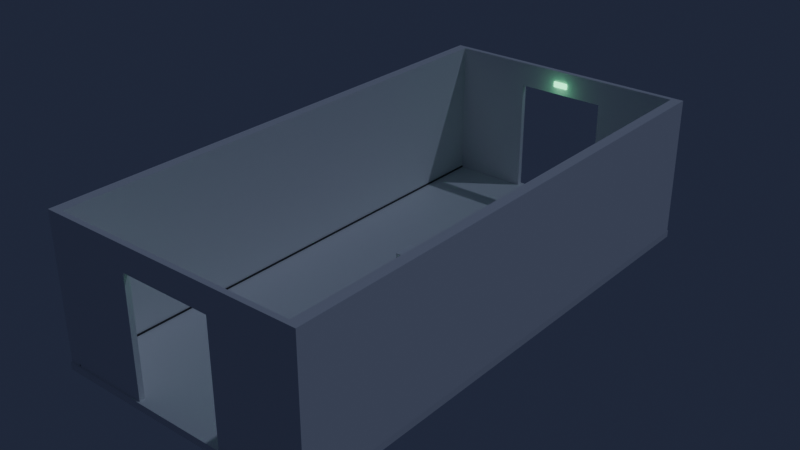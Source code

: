 # Source: room_sky_s2.blend  (saved by Blender 5.2.45; exported with 4.5.12 LTS)
import bpy
from mathutils import Matrix  # noqa: F401  (used for matrix-valued properties, if any)

bpy.ops.wm.read_factory_settings(use_empty=True)
scene = bpy.context.scene
scene.name = 'Scene'

# ---- collections
col_static = bpy.data.collections.new('static'); scene.collection.children.link(col_static)
col_vlit = bpy.data.collections.new('vlit'); scene.collection.children.link(col_vlit)
col_dynamic = bpy.data.collections.new('dynamic'); scene.collection.children.link(col_dynamic)
col_templates = bpy.data.collections.new('templates'); scene.collection.children.link(col_templates)
col_templates.hide_render = True

# ---- images (referenced by path relative to the original .blend; pixels are not part of the script)
import os
ASSET_DIR = os.environ.get("B2B_ASSET_DIR", "")  # directory of the original .blend (textures are referenced by path, not embedded)
HERE = os.path.dirname(os.path.abspath(__file__))  # packed textures are extracted next to this script under _unpacked/

def load_image(name, relpath, width, height, colorspace="sRGB"):
    """Load a texture the original file referenced (path relative to the .blend, or extracted next to this script)."""
    p = next((c for c in (os.path.join(HERE, relpath), os.path.join(ASSET_DIR, relpath)) if relpath and os.path.exists(c)), "")
    if p:
        img = bpy.data.images.load(p, check_existing=True)
        img.name = name
    else:  # same state as the original file: an image datablock whose file is absent (Cycles renders it pink)
        img = bpy.data.images.new(name, width, height)
        img.source = "FILE"
        img.filepath = "//" + (relpath or name)
    img.colorspace_settings.name = colorspace
    return img
img_ao_out = load_image('AO_out', 'export/room_sky_s2_ao.png', 1024, 1024, 'Non-Color')

# ---- materials (node trees are filled in below, after node groups)
mat_gallery_floor = bpy.data.materials.new('gallery_floor')
mat_white_wall = bpy.data.materials.new('white_wall')
mat_shadow_gap = bpy.data.materials.new('shadow_gap')
mat_exit_sign = bpy.data.materials.new('exit_sign')
mat_plinth_white = bpy.data.materials.new('plinth_white')

# ---- node groups
ng_gltf_material_output = bpy.data.node_groups.new('glTF Material Output', 'ShaderNodeTree')
_s = ng_gltf_material_output.interface.new_socket(name='Occlusion', in_out='INPUT', socket_type='NodeSocketFloat')
_N = ng_gltf_material_output.nodes; _L = ng_gltf_material_output.links

# ---- material node trees
mat_gallery_floor.use_nodes = True; mat_gallery_floor.node_tree.nodes.clear()
_N = mat_gallery_floor.node_tree.nodes; _L = mat_gallery_floor.node_tree.links
n0 = _N.new('ShaderNodeBsdfPrincipled'); n0.name = 'Principled BSDF'; n0.location = (-200, 100)
n0.inputs[0].default_value = (0.86, 0.86, 0.85, 1.0)
n0.inputs[2].default_value = 0.45
n0.inputs[10].default_value = 0.005
n1 = _N.new('ShaderNodeOutputMaterial'); n1.name = 'Material Output'; n1.location = (200, 100)
n2 = _N.new('ShaderNodeUVMap'); n2.name = 'UV Map'; n2.location = (0, 0)
n2.width = 160
n2.uv_map = 'LM'
n3 = _N.new('ShaderNodeTexImage'); n3.name = '__AO__'; n3.location = (0, 0)
n3.image = img_ao_out
n4 = _N.new('ShaderNodeGroup'); n4.name = 'Group'; n4.location = (0, 0)
n4.node_tree = ng_gltf_material_output
_L.new(n0.outputs[0], n1.inputs[0])
_L.new(n2.outputs[0], n3.inputs[0])
_L.new(n3.outputs[0], n4.inputs[0])
n1.is_active_output = True
mat_white_wall.use_nodes = True; mat_white_wall.node_tree.nodes.clear()
_N = mat_white_wall.node_tree.nodes; _L = mat_white_wall.node_tree.links
n0 = _N.new('ShaderNodeBsdfPrincipled'); n0.name = 'Principled BSDF'; n0.location = (-200, 100)
n0.inputs[0].default_value = (0.88, 0.88, 0.87, 1.0)
n0.inputs[2].default_value = 0.85
n0.inputs[10].default_value = 0.005
n1 = _N.new('ShaderNodeOutputMaterial'); n1.name = 'Material Output'; n1.location = (200, 100)
n2 = _N.new('ShaderNodeUVMap'); n2.name = 'UV Map'; n2.location = (0, 0)
n2.width = 160
n2.uv_map = 'LM'
n3 = _N.new('ShaderNodeTexImage'); n3.name = '__AO__'; n3.location = (0, 0)
n3.image = img_ao_out
n4 = _N.new('ShaderNodeGroup'); n4.name = 'Group'; n4.location = (0, 0)
n4.node_tree = ng_gltf_material_output
_L.new(n0.outputs[0], n1.inputs[0])
_L.new(n2.outputs[0], n3.inputs[0])
_L.new(n3.outputs[0], n4.inputs[0])
n1.is_active_output = True
mat_shadow_gap.use_nodes = True; mat_shadow_gap.node_tree.nodes.clear()
_N = mat_shadow_gap.node_tree.nodes; _L = mat_shadow_gap.node_tree.links
n0 = _N.new('ShaderNodeBsdfPrincipled'); n0.name = 'Principled BSDF'; n0.location = (-200, 100)
n0.inputs[0].default_value = (0.05, 0.05, 0.05, 1.0)
n0.inputs[2].default_value = 0.8
n0.inputs[10].default_value = 0.005
n1 = _N.new('ShaderNodeOutputMaterial'); n1.name = 'Material Output'; n1.location = (200, 100)
n2 = _N.new('ShaderNodeUVMap'); n2.name = 'UV Map'; n2.location = (0, 0)
n2.width = 160
n2.uv_map = 'LM'
n3 = _N.new('ShaderNodeTexImage'); n3.name = '__AO__'; n3.location = (0, 0)
n3.image = img_ao_out
n4 = _N.new('ShaderNodeGroup'); n4.name = 'Group'; n4.location = (0, 0)
n4.node_tree = ng_gltf_material_output
_L.new(n0.outputs[0], n1.inputs[0])
_L.new(n2.outputs[0], n3.inputs[0])
_L.new(n3.outputs[0], n4.inputs[0])
n1.is_active_output = True
mat_exit_sign.use_nodes = True; mat_exit_sign.node_tree.nodes.clear()
_N = mat_exit_sign.node_tree.nodes; _L = mat_exit_sign.node_tree.links
n0 = _N.new('ShaderNodeBsdfPrincipled'); n0.name = 'Principled BSDF'; n0.location = (-200, 100)
n0.inputs[0].default_value = (0.1, 0.5, 0.25, 1.0)
n0.inputs[2].default_value = 0.4
n0.inputs[10].default_value = 0.005
n0.inputs[27].default_value = (0.15, 1.0, 0.45, 1.0)
n0.inputs[28].default_value = 3.0
n1 = _N.new('ShaderNodeOutputMaterial'); n1.name = 'Material Output'; n1.location = (200, 100)
n2 = _N.new('ShaderNodeUVMap'); n2.name = 'UV Map'; n2.location = (0, 0)
n2.width = 160
n2.uv_map = 'LM'
n3 = _N.new('ShaderNodeTexImage'); n3.name = '__AO__'; n3.location = (0, 0)
n3.image = img_ao_out
n4 = _N.new('ShaderNodeGroup'); n4.name = 'Group'; n4.location = (0, 0)
n4.node_tree = ng_gltf_material_output
_L.new(n0.outputs[0], n1.inputs[0])
_L.new(n2.outputs[0], n3.inputs[0])
_L.new(n3.outputs[0], n4.inputs[0])
n1.is_active_output = True
mat_plinth_white.use_nodes = True; mat_plinth_white.node_tree.nodes.clear()
_N = mat_plinth_white.node_tree.nodes; _L = mat_plinth_white.node_tree.links
n0 = _N.new('ShaderNodeBsdfPrincipled'); n0.name = 'Principled BSDF'; n0.location = (-200, 100)
n0.inputs[0].default_value = (0.93, 0.93, 0.92, 1.0)
n0.inputs[2].default_value = 0.55
n0.inputs[10].default_value = 0.005
n1 = _N.new('ShaderNodeOutputMaterial'); n1.name = 'Material Output'; n1.location = (200, 100)
n2 = _N.new('ShaderNodeUVMap'); n2.name = 'UV Map'; n2.location = (0, 0)
n2.width = 160
n2.uv_map = 'LM'
n3 = _N.new('ShaderNodeTexImage'); n3.name = '__AO__'; n3.location = (0, 0)
n3.image = img_ao_out
n4 = _N.new('ShaderNodeGroup'); n4.name = 'Group'; n4.location = (0, 0)
n4.node_tree = ng_gltf_material_output
_L.new(n0.outputs[0], n1.inputs[0])
_L.new(n2.outputs[0], n3.inputs[0])
_L.new(n3.outputs[0], n4.inputs[0])
n1.is_active_output = True

# ---- world
world_world_003 = bpy.data.worlds.new('World.003'); scene.world = world_world_003
world_world_003.use_nodes = True; world_world_003.node_tree.nodes.clear()
_N = world_world_003.node_tree.nodes; _L = world_world_003.node_tree.links
n0 = _N.new('ShaderNodeBackground'); n0.name = 'Background'; n0.location = (-200, 100)
n0.inputs[0].default_value = (0.08, 0.1, 0.2, 1.0)
n0.inputs[1].default_value = 0.25
n1 = _N.new('ShaderNodeOutputWorld'); n1.name = 'World Output'; n1.location = (200, 100)
_L.new(n0.outputs[0], n1.inputs[0])
n1.is_active_output = True
world_world_003.light_settings.distance = 1.2

# ---- lights
light_sun = bpy.data.lights.new('Sun', 'SUN')
light_sun.color = (0.6, 0.7, 1.0)
light_sun.angle = 0.01745
light_sun.energy = 0.35
light_exit_glow = bpy.data.lights.new('exit_glow', 'POINT')
light_exit_glow.color = (0.25, 1.0, 0.5)
light_exit_glow.energy = 2.5
light_exit_glow.shadow_soft_size = 0.15
light_exit_glow_001 = bpy.data.lights.new('exit_glow.001', 'POINT')
light_exit_glow_001.color = (0.25, 1.0, 0.5)
light_exit_glow_001.energy = 2.5
light_exit_glow_001.shadow_soft_size = 0.15

# ---- meshes
me_floor = bpy.data.meshes.new('floor')
me_floor.from_pydata([(-3.8, -0.05, -0.2), (-3.8, -0.05, 0.0), (-3.8, 15.05, -0.2), (-3.8, 15.05, 0.0), (3.8, -0.05, -0.2), (3.8, -0.05, 0.0), (3.8, 15.05, -0.2), (3.8, 15.05, 0.0), (-3.8, 0.0, 0.0), (-3.8, 0.0, 4.0), (-3.8, 15.0, 0.0), (-3.8, 15.0, 4.0), (-3.5, 0.0, 0.0), (-3.5, 0.0, 4.0), (-3.5, 15.0, 0.0), (-3.5, 15.0, 4.0), (3.5, 0.0, 0.0), (3.5, 0.0, 4.0), (3.5, 15.0, 0.0), (3.5, 15.0, 4.0), (3.8, 0.0, 0.0), (3.8, 0.0, 4.0), (3.8, 15.0, 0.0), (3.8, 15.0, 4.0), (-3.503, 0.0, 0.0), (-3.503, 0.0, 0.04), (-3.503, 15.0, 0.0), (-3.503, 15.0, 0.04), (-3.473, 0.0, 0.0), (-3.473, 0.0, 0.04), (-3.473, 15.0, 0.0), (-3.473, 15.0, 0.04), (3.473, 0.0, 0.0), (3.473, 0.0, 0.04), (3.473, 15.0, 0.0), (3.473, 15.0, 0.04), (3.503, 0.0, 0.0), (3.503, 0.0, 0.04), (3.503, 15.0, 0.0), (3.503, 15.0, 0.04), (-3.5, 0.0, 0.0), (-3.5, 0.0, 4.0), (-3.5, 0.15, 0.0), (-3.5, 0.15, 4.0), (-1.3, 0.0, 0.0), (-1.3, 0.0, 4.0), (-1.3, 0.15, 0.0), (-1.3, 0.15, 4.0), (1.3, 0.0, 0.0), (1.3, 0.0, 4.0), (1.3, 0.15, 0.0), (1.3, 0.15, 4.0), (3.5, 0.0, 0.0), (3.5, 0.0, 4.0), (3.5, 0.15, 0.0), (3.5, 0.15, 4.0), (-1.3, 0.0, 3.3), (-1.3, 0.0, 4.0), (-1.3, 0.15, 3.3), (-1.3, 0.15, 4.0), (1.3, 0.0, 3.3), (1.3, 0.0, 4.0), (1.3, 0.15, 3.3), (1.3, 0.15, 4.0), (-3.5, 14.85, 0.0), (-3.5, 14.85, 4.0), (-3.5, 15.0, 0.0), (-3.5, 15.0, 4.0), (-1.3, 14.85, 0.0), (-1.3, 14.85, 4.0), (-1.3, 15.0, 0.0), (-1.3, 15.0, 4.0), (1.3, 14.85, 0.0), (1.3, 14.85, 4.0), (1.3, 15.0, 0.0), (1.3, 15.0, 4.0), (3.5, 14.85, 0.0), (3.5, 14.85, 4.0), (3.5, 15.0, 0.0), (3.5, 15.0, 4.0), (-1.3, 14.85, 3.3), (-1.3, 14.85, 4.0), (-1.3, 15.0, 3.3), (-1.3, 15.0, 4.0), (1.3, 14.85, 3.3), (1.3, 14.85, 4.0), (1.3, 15.0, 3.3), (1.3, 15.0, 4.0), (-0.21, 0.15, 3.52), (-0.21, 0.15, 3.68), (-0.21, 0.19, 3.52), (-0.21, 0.19, 3.68), (0.21, 0.15, 3.52), (0.21, 0.15, 3.68), (0.21, 0.19, 3.52), (0.21, 0.19, 3.68), (-0.21, 14.81, 3.52), (-0.21, 14.81, 3.68), (-0.21, 14.85, 3.52), (-0.21, 14.85, 3.68), (0.21, 14.81, 3.52), (0.21, 14.81, 3.68), (0.21, 14.85, 3.52), (0.21, 14.85, 3.68), (-0.3, 7.7, 0.0), (-0.3, 7.7, 0.9), (-0.3, 8.3, 0.0), (-0.3, 8.3, 0.9), (0.3, 7.7, 0.0), (0.3, 7.7, 0.9), (0.3, 8.3, 0.0), (0.3, 8.3, 0.9)], [], [(0, 1, 3, 2), (2, 3, 7, 6), (6, 7, 5, 4), (4, 5, 1, 0), (2, 6, 4, 0), (7, 3, 1, 5), (8, 9, 11, 10), (10, 11, 15, 14), (14, 15, 13, 12), (12, 13, 9, 8), (10, 14, 12, 8), (15, 11, 9, 13), (16, 17, 19, 18), (18, 19, 23, 22), (22, 23, 21, 20), (20, 21, 17, 16), (18, 22, 20, 16), (23, 19, 17, 21), (24, 25, 27, 26), (26, 27, 31, 30), (30, 31, 29, 28), (28, 29, 25, 24), (26, 30, 28, 24), (31, 27, 25, 29), (32, 33, 35, 34), (34, 35, 39, 38), (38, 39, 37, 36), (36, 37, 33, 32), (34, 38, 36, 32), (39, 35, 33, 37), (40, 41, 43, 42), (42, 43, 47, 46), (46, 47, 45, 44), (44, 45, 41, 40), (42, 46, 44, 40), (47, 43, 41, 45), (48, 49, 51, 50), (50, 51, 55, 54), (54, 55, 53, 52), (52, 53, 49, 48), (50, 54, 52, 48), (55, 51, 49, 53), (56, 57, 59, 58), (58, 59, 63, 62), (62, 63, 61, 60), (60, 61, 57, 56), (58, 62, 60, 56), (63, 59, 57, 61), (64, 65, 67, 66), (66, 67, 71, 70), (70, 71, 69, 68), (68, 69, 65, 64), (66, 70, 68, 64), (71, 67, 65, 69), (72, 73, 75, 74), (74, 75, 79, 78), (78, 79, 77, 76), (76, 77, 73, 72), (74, 78, 76, 72), (79, 75, 73, 77), (80, 81, 83, 82), (82, 83, 87, 86), (86, 87, 85, 84), (84, 85, 81, 80), (82, 86, 84, 80), (87, 83, 81, 85), (88, 89, 91, 90), (90, 91, 95, 94), (94, 95, 93, 92), (92, 93, 89, 88), (90, 94, 92, 88), (95, 91, 89, 93), (96, 97, 99, 98), (98, 99, 103, 102), (102, 103, 101, 100), (100, 101, 97, 96), (98, 102, 100, 96), (103, 99, 97, 101), (104, 105, 107, 106), (106, 107, 111, 110), (110, 111, 109, 108), (108, 109, 105, 104), (106, 110, 108, 104), (111, 107, 105, 109)])
me_floor.polygons.foreach_set('material_index', [0, 0, 0, 0, 0, 0, 1, 1, 1, 1, 1, 1, 1, 1, 1, 1, 1, 1, 2, 2, 2, 2, 2, 2, 2, 2, 2, 2, 2, 2, 1, 1, 1, 1, 1, 1, 1, 1, 1, 1, 1, 1, 1, 1, 1, 1, 1, 1, 1, 1, 1, 1, 1, 1, 1, 1, 1, 1, 1, 1, 1, 1, 1, 1, 1, 1, 3, 3, 3, 3, 3, 3, 3, 3, 3, 3, 3, 3, 4, 4, 4, 4, 4, 4])
_uv = me_floor.uv_layers.new(name='UVMap')
_uv.uv.foreach_set('vector', [1.394, 8.274, 1.394, 8.474, -13.71, 8.474, -13.71, 8.274, 5.144, 8.274, 5.144, 8.474, -2.456, 8.474, -2.456, 8.274, 16.39, 8.274, 16.39, 8.474, 1.294, 8.474, 1.294, 8.274, 5.144, 8.274, 5.144, 8.474, -2.456, 8.474, -2.456, 8.274, -2.456, -6.576, 5.144, -6.576, 5.144, 8.524, -2.456, 8.524, 5.144, 23.52, -2.456, 23.52, -2.456, 8.424, 5.144, 8.424, 7.638, 2.551, 7.638, 6.551, -7.362, 6.551, -7.362, 2.551, 11.44, 2.551, 11.44, 6.551, 11.14, 6.551, 11.14, 2.551, 22.64, 2.551, 22.64, 6.551, 7.638, 6.551, 7.638, 2.551, 4.138, 2.551, 4.138, 6.551, 3.838, 6.551, 3.838, 2.551, 3.838, -12.45, 4.138, -12.45, 4.138, 2.551, 3.838, 2.551, 4.138, 17.55, 3.838, 17.55, 3.838, 2.551, 4.138, 2.551, 4.954, 4.495, 4.954, 8.495, -10.05, 8.495, -10.05, 4.495, 1.454, 4.495, 1.454, 8.495, 1.154, 8.495, 1.154, 4.495, 19.95, 4.495, 19.95, 8.495, 4.954, 8.495, 4.954, 4.495, 8.754, 4.495, 8.754, 8.495, 8.454, 8.495, 8.454, 4.495, 8.454, -10.51, 8.754, -10.51, 8.754, 4.495, 8.454, 4.495, 8.754, 19.49, 8.454, 19.49, 8.454, 4.495, 8.754, 4.495, 6.516, 7.887, 6.516, 7.927, -8.484, 7.927, -8.484, 7.887, 10.02, 7.887, 10.02, 7.927, 9.989, 7.927, 9.989, 7.887, 21.52, 7.887, 21.52, 7.927, 6.516, 7.927, 6.516, 7.887, 3.043, 7.887, 3.043, 7.927, 3.013, 7.927, 3.013, 7.887, 3.013, -7.113, 3.043, -7.113, 3.043, 7.887, 3.013, 7.887, 3.043, 22.89, 3.013, 22.89, 3.013, 7.887, 3.043, 7.887, 0.9386, 0.2835, 0.9386, 0.3235, -14.06, 0.3235, -14.06, 0.2835, -2.534, 0.2835, -2.534, 0.3235, -2.564, 0.3235, -2.564, 0.2835, 15.94, 0.2835, 15.94, 0.3235, 0.9386, 0.3235, 0.9386, 0.2835, 4.442, 0.2835, 4.442, 0.3235, 4.412, 0.3235, 4.412, 0.2835, 4.412, -14.72, 4.442, -14.72, 4.442, 0.2835, 4.412, 0.2835, 4.442, 15.28, 4.412, 15.28, 4.412, 0.2835, 4.442, 0.2835, 8.358, 4.328, 8.358, 8.328, 8.208, 8.328, 8.208, 4.328, 11.86, 4.328, 11.86, 8.328, 9.658, 8.328, 9.658, 4.328, 8.508, 4.328, 8.508, 8.328, 8.358, 8.328, 8.358, 4.328, 7.058, 4.328, 7.058, 8.328, 4.858, 8.328, 4.858, 4.328, 4.858, 4.178, 7.058, 4.178, 7.058, 4.328, 4.858, 4.328, 7.058, 4.478, 4.858, 4.478, 4.858, 4.328, 7.058, 4.328, 7.623, 0.02106, 7.623, 4.021, 7.473, 4.021, 7.473, 0.02106, 6.323, 0.02106, 6.323, 4.021, 4.123, 4.021, 4.123, 0.02106, 7.773, 0.02106, 7.773, 4.021, 7.623, 4.021, 7.623, 0.02106, 11.12, 0.02106, 11.12, 4.021, 8.923, 4.021, 8.923, 0.02106, 8.923, -0.1289, 11.12, -0.1289, 11.12, 0.02106, 8.923, 0.02106, 11.12, 0.1711, 8.923, 0.1711, 8.923, 0.02106, 11.12, 0.02106, 4.454, 10.52, 4.454, 11.22, 4.304, 11.22, 4.304, 10.52, 5.754, 10.52, 5.754, 11.22, 3.154, 11.22, 3.154, 10.52, 4.604, 10.52, 4.604, 11.22, 4.454, 11.22, 4.454, 10.52, 5.754, 10.52, 5.754, 11.22, 3.154, 11.22, 3.154, 10.52, 3.154, 7.065, 5.754, 7.065, 5.754, 7.215, 3.154, 7.215, 5.754, 7.365, 3.154, 7.365, 3.154, 7.215, 5.754, 7.215, -12.56, 9.453, -12.56, 13.45, -12.71, 13.45, -12.71, 9.453, 5.788, 9.453, 5.788, 13.45, 3.588, 13.45, 3.588, 9.453, 17.29, 9.453, 17.29, 13.45, 17.14, 13.45, 17.14, 9.453, 0.9876, 9.453, 0.9876, 13.45, -1.212, 13.45, -1.212, 9.453, -1.212, -5.547, 0.9876, -5.547, 0.9876, -5.397, -1.212, -5.397, 0.9876, 24.45, -1.212, 24.45, -1.212, 24.3, 0.9876, 24.3, -5.836, 0.3059, -5.836, 4.306, -5.986, 4.306, -5.986, 0.3059, 7.714, 0.3059, 7.714, 4.306, 5.514, 4.306, 5.514, 0.3059, 24.01, 0.3059, 24.01, 4.306, 23.86, 4.306, 23.86, 0.3059, 12.51, 0.3059, 12.51, 4.306, 10.31, 4.306, 10.31, 0.3059, 10.31, -14.69, 12.51, -14.69, 12.51, -14.54, 10.31, -14.54, 12.51, 15.31, 10.31, 15.31, 10.31, 15.16, 12.51, 15.16, -14.6, 8.714, -14.6, 9.414, -14.75, 9.414, -14.75, 8.714, 1.554, 8.714, 1.554, 9.414, -1.046, 9.414, -1.046, 8.714, 15.25, 8.714, 15.25, 9.414, 15.1, 9.414, 15.1, 8.714, 1.554, 8.714, 1.554, 9.414, -1.046, 9.414, -1.046, 8.714, -1.046, -9.586, 1.554, -9.586, 1.554, -9.436, -1.046, -9.436, 1.554, 20.41, -1.046, 20.41, -1.046, 20.26, 1.554, 20.26, 9.241, 7.332, 9.241, 7.492, 9.201, 7.492, 9.201, 7.332, 9.601, 7.332, 9.601, 7.492, 9.181, 7.492, 9.181, 7.332, 9.581, 7.332, 9.581, 7.492, 9.541, 7.492, 9.541, 7.332, 9.601, 7.332, 9.601, 7.492, 9.181, 7.492, 9.181, 7.332, 9.181, 3.622, 9.601, 3.622, 9.601, 3.662, 9.181, 3.662, 9.601, 4.002, 9.181, 4.002, 9.181, 3.962, 9.601, 3.962, -12.64, 7.741, -12.64, 7.901, -12.68, 7.901, -12.68, 7.741, 2.376, 7.741, 2.376, 7.901, 1.956, 7.901, 1.956, 7.741, 17.02, 7.741, 17.02, 7.901, 16.98, 7.901, 16.98, 7.741, 2.376, 7.741, 2.376, 7.901, 1.956, 7.901, 1.956, 7.741, 1.956, -10.63, 2.376, -10.63, 2.376, -10.59, 1.956, -10.59, 2.376, 19.07, 1.956, 19.07, 1.956, 19.03, 2.376, 19.03, -7.41, 2.217, -7.41, 3.117, -8.01, 3.117, -8.01, 2.217, 0.5904, 2.217, 0.5904, 3.117, -0.009592, 3.117, -0.009592, 2.217, 8.59, 2.217, 8.59, 3.117, 7.99, 3.117, 7.99, 2.217, 0.5904, 2.217, 0.5904, 3.117, -0.009592, 3.117, -0.009592, 2.217, -0.009592, -6.083, 0.5904, -6.083, 0.5904, -5.483, -0.009592, -5.483, 0.5904, 10.52, -0.009592, 10.52, -0.009592, 9.917, 0.5904, 9.917])
_uv.active_render = True
_uv = me_floor.uv_layers.new(name='LM')
_uv.uv.foreach_set('vector', [0.9654, 0.5025, 0.9588, 0.5025, 0.9588, 0.0007965, 0.9654, 0.0007965, 0.7047, 0.7533, 0.698, 0.7533, 0.698, 0.5008, 0.7047, 0.5008, 0.9737, 0.5025, 0.967, 0.5025, 0.967, 0.0007965, 0.9737, 0.0007965, 0.6964, 0.7533, 0.6898, 0.7533, 0.6898, 0.5008, 0.6964, 0.5008, 0.2996, 0.5025, 0.04704, 0.5025, 0.04704, 0.0007965, 0.2996, 0.0007965, 0.5537, 0.5025, 0.3012, 0.5025, 0.3012, 0.0007965, 0.5537, 0.0007965, 0.9572, 0.4992, 0.8243, 0.4992, 0.8243, 0.0007965, 0.9572, 0.0007965, 0.01236, 0.6321, 0.01236, 0.4992, 0.02233, 0.4992, 0.02233, 0.6321, 0.6882, 0.4992, 0.5553, 0.4992, 0.5553, 0.0007965, 0.6882, 0.0007965, 0.0007965, 0.1337, 0.0007965, 0.0007965, 0.01076, 0.0007965, 0.01076, 0.1337, 0.01076, 0.6321, 0.0007965, 0.6321, 0.0007965, 0.1337, 0.01076, 0.1337, 0.02233, 0.4992, 0.01236, 0.4992, 0.01236, 0.0007965, 0.02233, 0.0007965, 0.6882, 0.9992, 0.5553, 0.9992, 0.5553, 0.5008, 0.6882, 0.5008, 0.03548, 0.6321, 0.03548, 0.4992, 0.04545, 0.4992, 0.04545, 0.6321, 0.8227, 0.4992, 0.6898, 0.4992, 0.6898, 0.0007965, 0.8227, 0.0007965, 0.02392, 0.1337, 0.02392, 0.0007965, 0.03389, 0.0007965, 0.03389, 0.1337, 0.03389, 0.6321, 0.02392, 0.6321, 0.02392, 0.1337, 0.03389, 0.1337, 0.04545, 0.4992, 0.03548, 0.4992, 0.03548, 0.0007965, 0.04545, 0.0007965, 0.9869, 0.4992, 0.9856, 0.4992, 0.9856, 0.0007965, 0.9869, 0.0007965, 0.983, 0.5005, 0.983, 0.4992, 0.984, 0.4992, 0.984, 0.5005, 0.9899, 0.4992, 0.9885, 0.4992, 0.9885, 0.0007965, 0.9899, 0.0007965, 0.9779, 0.002126, 0.9779, 0.0007965, 0.9788, 0.0007965, 0.9788, 0.002126, 0.9788, 0.5005, 0.9779, 0.5005, 0.9779, 0.002126, 0.9788, 0.002126, 0.984, 0.4992, 0.983, 0.4992, 0.983, 0.0007965, 0.984, 0.0007965, 0.9928, 0.4992, 0.9915, 0.4992, 0.9915, 0.0007965, 0.9928, 0.0007965, 0.9804, 0.5005, 0.9804, 0.4992, 0.9814, 0.4992, 0.9814, 0.5005, 0.9957, 0.4992, 0.9944, 0.4992, 0.9944, 0.0007965, 0.9957, 0.0007965, 0.9753, 0.002126, 0.9753, 0.0007965, 0.9763, 0.0007965, 0.9763, 0.002126, 0.9763, 0.5005, 0.9753, 0.5005, 0.9753, 0.002126, 0.9763, 0.002126, 0.9814, 0.4992, 0.9804, 0.4992, 0.9804, 0.0007965, 0.9814, 0.0007965, 0.5052, 0.637, 0.5052, 0.5041, 0.5101, 0.5041, 0.5101, 0.637, 0.2711, 0.7715, 0.2711, 0.6386, 0.3442, 0.6386, 0.3442, 0.7715, 0.5117, 0.637, 0.5117, 0.5041, 0.5167, 0.5041, 0.5167, 0.637, 0.04704, 0.637, 0.04704, 0.5041, 0.1201, 0.5041, 0.1201, 0.637, 0.1201, 0.642, 0.04704, 0.642, 0.04704, 0.637, 0.1201, 0.637, 0.005781, 0.6337, 0.005781, 0.7068, 0.0007965, 0.7068, 0.0007965, 0.6337, 0.5183, 0.637, 0.5183, 0.5041, 0.5233, 0.5041, 0.5233, 0.637, 0.1964, 0.7715, 0.1964, 0.6386, 0.2695, 0.6386, 0.2695, 0.7715, 0.5249, 0.637, 0.5249, 0.5041, 0.5299, 0.5041, 0.5299, 0.637, 0.1217, 0.637, 0.1217, 0.5041, 0.1948, 0.5041, 0.1948, 0.637, 0.1948, 0.642, 0.1217, 0.642, 0.1217, 0.637, 0.1948, 0.637, 0.7112, 0.5008, 0.7112, 0.5739, 0.7063, 0.5739, 0.7063, 0.5008, 0.5487, 0.6619, 0.5487, 0.6386, 0.5537, 0.6386, 0.5537, 0.6619, 0.3989, 0.725, 0.3756, 0.725, 0.3756, 0.6386, 0.3989, 0.6386, 0.04704, 0.6669, 0.04704, 0.6436, 0.05202, 0.6436, 0.05202, 0.6669, 0.03562, 0.7201, 0.01236, 0.7201, 0.01236, 0.6337, 0.03562, 0.6337, 0.0406, 0.6337, 0.0406, 0.7201, 0.03562, 0.7201, 0.03562, 0.6337, 0.543, 0.5921, 0.543, 0.6785, 0.538, 0.6785, 0.538, 0.5921, 0.2695, 0.637, 0.2695, 0.5041, 0.2745, 0.5041, 0.2745, 0.637, 0.3558, 0.637, 0.3558, 0.5041, 0.4289, 0.5041, 0.4289, 0.637, 0.5487, 0.637, 0.5487, 0.5041, 0.5537, 0.5041, 0.5537, 0.637, 0.1964, 0.637, 0.1964, 0.5041, 0.2695, 0.5041, 0.2695, 0.637, 0.7112, 0.5755, 0.7112, 0.6486, 0.7063, 0.6486, 0.7063, 0.5755, 0.4303, 0.6386, 0.4303, 0.7117, 0.4254, 0.7117, 0.4254, 0.6386, 0.3492, 0.637, 0.3492, 0.5041, 0.3542, 0.5041, 0.3542, 0.637, 0.4305, 0.637, 0.4305, 0.5041, 0.5036, 0.5041, 0.5036, 0.637, 0.5315, 0.637, 0.5315, 0.5041, 0.5365, 0.5041, 0.5365, 0.637, 0.2761, 0.637, 0.2761, 0.5041, 0.3492, 0.5041, 0.3492, 0.637, 0.4369, 0.6386, 0.4369, 0.7117, 0.4319, 0.7117, 0.4319, 0.6386, 0.4435, 0.6386, 0.4435, 0.7117, 0.4385, 0.7117, 0.4385, 0.6386, 0.05362, 0.6669, 0.05362, 0.6436, 0.0586, 0.6436, 0.0586, 0.6669, 0.4238, 0.725, 0.4005, 0.725, 0.4005, 0.6386, 0.4238, 0.6386, 0.5315, 0.6619, 0.5315, 0.6386, 0.5365, 0.6386, 0.5365, 0.6619, 0.3691, 0.725, 0.3458, 0.725, 0.3458, 0.6386, 0.3691, 0.6386, 0.3741, 0.6386, 0.3741, 0.725, 0.3691, 0.725, 0.3691, 0.6386, 0.543, 0.5041, 0.543, 0.5905, 0.538, 0.5905, 0.538, 0.5041, 0.5446, 0.5544, 0.5446, 0.549, 0.546, 0.549, 0.546, 0.5544, 0.132, 0.6576, 0.1266, 0.6576, 0.1266, 0.6436, 0.132, 0.6436, 0.5446, 0.5613, 0.5446, 0.5559, 0.546, 0.5559, 0.546, 0.5613, 0.1168, 0.6576, 0.1115, 0.6576, 0.1115, 0.6436, 0.1168, 0.6436, 0.1181, 0.6436, 0.1181, 0.6576, 0.1168, 0.6576, 0.1168, 0.6436, 0.546, 0.5197, 0.546, 0.5336, 0.5446, 0.5336, 0.5446, 0.5197, 0.5446, 0.5405, 0.5446, 0.5352, 0.546, 0.5352, 0.546, 0.5405, 0.125, 0.6576, 0.1197, 0.6576, 0.1197, 0.6436, 0.125, 0.6436, 0.5446, 0.5474, 0.5446, 0.5421, 0.546, 0.5421, 0.546, 0.5474, 0.1086, 0.6576, 0.1033, 0.6576, 0.1033, 0.6436, 0.1086, 0.6436, 0.1099, 0.6436, 0.1099, 0.6576, 0.1086, 0.6576, 0.1086, 0.6436, 0.546, 0.5041, 0.546, 0.5181, 0.5446, 0.5181, 0.5446, 0.5041, 0.4881, 0.6685, 0.4881, 0.6386, 0.5081, 0.6386, 0.5081, 0.6685, 0.4451, 0.6685, 0.4451, 0.6386, 0.465, 0.6386, 0.465, 0.6685, 0.5097, 0.6685, 0.5097, 0.6386, 0.5296, 0.6386, 0.5296, 0.6685, 0.4666, 0.6685, 0.4666, 0.6386, 0.4865, 0.6386, 0.4865, 0.6685, 0.08013, 0.6635, 0.06019, 0.6635, 0.06019, 0.6436, 0.08013, 0.6436, 0.1017, 0.6635, 0.08172, 0.6635, 0.08172, 0.6436, 0.1017, 0.6436])
me_floor.materials.append(mat_gallery_floor)
me_floor.materials.append(mat_white_wall)
me_floor.materials.append(mat_shadow_gap)
me_floor.materials.append(mat_exit_sign)
me_floor.materials.append(mat_plinth_white)
me_floor.update()

# ---- objects
ob_sun = bpy.data.objects.new('Sun', light_sun)
ob_exit_glow = bpy.data.objects.new('exit_glow', light_exit_glow)
ob_exit_glow_001 = bpy.data.objects.new('exit_glow.001', light_exit_glow_001)
ob_room_sky_s2_static = bpy.data.objects.new('room_sky_s2_static', me_floor)

# ---- transforms, parenting, visibility, modifiers, constraints
ob_sun.location = (0.0, 0.0, 0.0)
ob_sun.rotation_euler = (0.6632, 0.0, 2.182)
ob_exit_glow.location = (0.0, 0.5, 3.45)
ob_exit_glow_001.location = (0.0, 14.5, 3.45)
ob_room_sky_s2_static.location = (0.0, 0.0, 0.0)

# ---- collection membership
scene.collection.objects.link(ob_sun)
scene.collection.objects.link(ob_exit_glow)
scene.collection.objects.link(ob_exit_glow_001)
col_static.objects.link(ob_room_sky_s2_static)

# ---- scene / render settings (as saved in the file)
scene.frame_start = 1; scene.frame_end = 250; scene.frame_set(1)
scene.render.engine = 'CYCLES'
scene.render.bake_bias = 0.0
scene.render.bake_samples = 0
scene.render.compositor_device = 'GPU'
scene.cycles.use_denoising = False
scene.cycles.samples = 64
scene.cycles.max_bounces = 6
scene.cycles.glossy_bounces = 2
scene.cycles.sample_clamp_indirect = 8.0
scene.eevee.use_volume_custom_range = False
scene.eevee.fast_gi_thickness_near = 0.1
scene.eevee.fast_gi_thickness_far = 0.0
scene.eevee.ray_tracing_options.screen_trace_thickness = 0.1
bpy.context.view_layer.update()

# ---- added for rendering (the .blend has no active camera): camera
cam_auto = bpy.data.cameras.new('AutoCamera')
cam_auto.lens = 50.0
cam_auto.sensor_width = 36.0
cam_auto.clip_end = 1000.0
ob_auto_camera = bpy.data.objects.new('AutoCamera', cam_auto)
scene.collection.objects.link(ob_auto_camera)
ob_auto_camera.location = (16.1162, -11.8394, 14.7929)
ob_auto_camera.rotation_euler = (1.09748, -7.21219e-08, 0.694738)
scene.camera = ob_auto_camera
bpy.context.view_layer.update()
